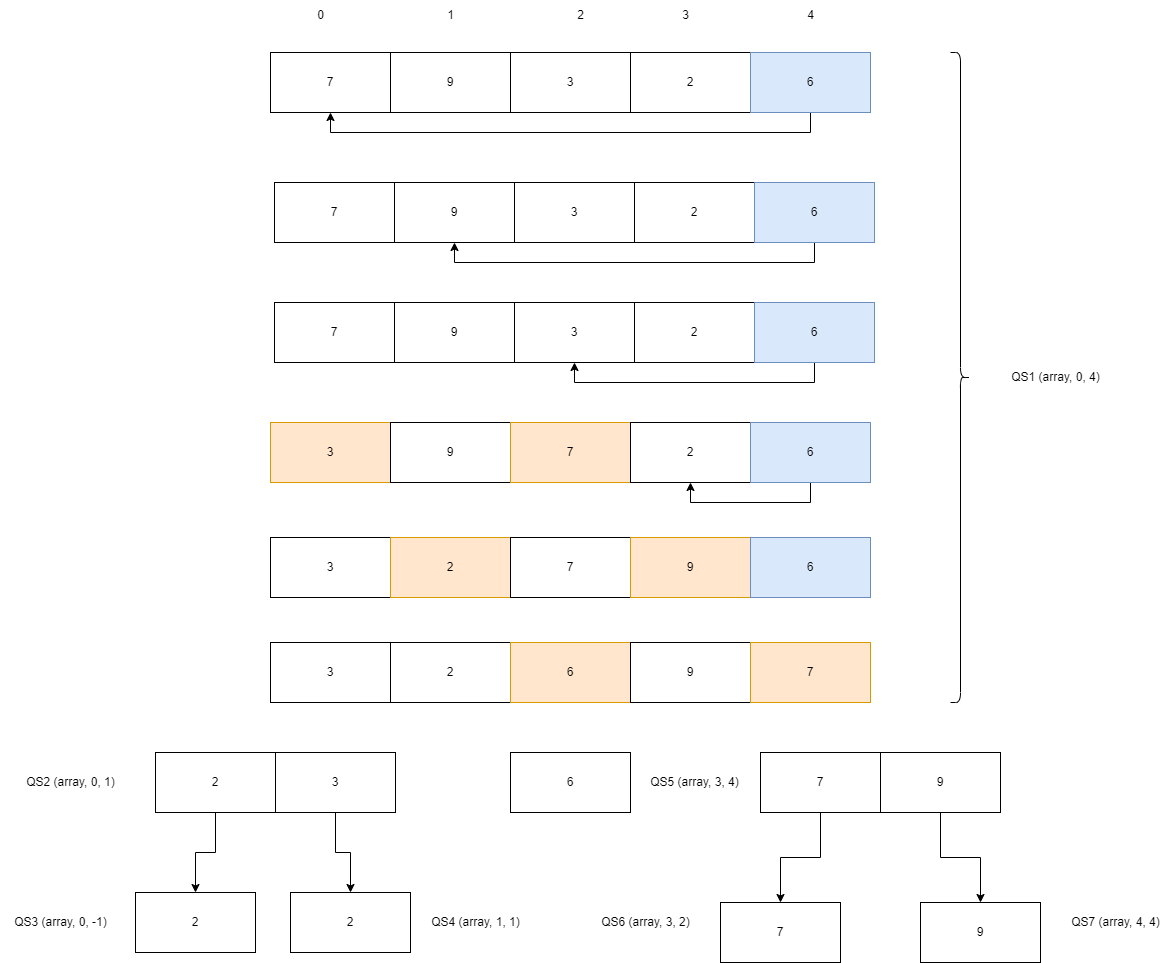

The diagram above was exported from draw.io. Its source (the exported page's mxGraphModel, read from the mxfile embedded in the PNG):
<mxGraphModel dx="2218" dy="871" grid="0" gridSize="10" guides="1" tooltips="1" connect="1" arrows="1" fold="1" page="0" pageScale="1" pageWidth="827" pageHeight="1169" math="0" shadow="0">
  <root>
    <mxCell id="0" />
    <mxCell id="1" parent="0" />
    <mxCell id="hFd_jwFlud1gD-1v-g0B-1" value="7" style="rounded=0;whiteSpace=wrap;html=1;" vertex="1" parent="1">
      <mxGeometry x="110" y="100" width="120" height="60" as="geometry" />
    </mxCell>
    <mxCell id="hFd_jwFlud1gD-1v-g0B-2" value="9" style="rounded=0;whiteSpace=wrap;html=1;" vertex="1" parent="1">
      <mxGeometry x="230" y="100" width="120" height="60" as="geometry" />
    </mxCell>
    <mxCell id="hFd_jwFlud1gD-1v-g0B-3" value="3" style="rounded=0;whiteSpace=wrap;html=1;" vertex="1" parent="1">
      <mxGeometry x="350" y="100" width="120" height="60" as="geometry" />
    </mxCell>
    <mxCell id="hFd_jwFlud1gD-1v-g0B-4" value="2" style="rounded=0;whiteSpace=wrap;html=1;" vertex="1" parent="1">
      <mxGeometry x="470" y="100" width="120" height="60" as="geometry" />
    </mxCell>
    <mxCell id="hFd_jwFlud1gD-1v-g0B-8" style="edgeStyle=orthogonalEdgeStyle;rounded=0;orthogonalLoop=1;jettySize=auto;html=1;exitX=0.5;exitY=1;exitDx=0;exitDy=0;entryX=0.5;entryY=1;entryDx=0;entryDy=0;" edge="1" parent="1" source="hFd_jwFlud1gD-1v-g0B-5" target="hFd_jwFlud1gD-1v-g0B-1">
      <mxGeometry relative="1" as="geometry" />
    </mxCell>
    <mxCell id="hFd_jwFlud1gD-1v-g0B-5" value="6" style="rounded=0;whiteSpace=wrap;html=1;fillColor=#dae8fc;strokeColor=#6c8ebf;" vertex="1" parent="1">
      <mxGeometry x="590" y="100" width="120" height="60" as="geometry" />
    </mxCell>
    <mxCell id="hFd_jwFlud1gD-1v-g0B-14" value="7" style="rounded=0;whiteSpace=wrap;html=1;" vertex="1" parent="1">
      <mxGeometry x="114" y="230" width="120" height="60" as="geometry" />
    </mxCell>
    <mxCell id="hFd_jwFlud1gD-1v-g0B-15" value="9" style="rounded=0;whiteSpace=wrap;html=1;" vertex="1" parent="1">
      <mxGeometry x="234" y="230" width="120" height="60" as="geometry" />
    </mxCell>
    <mxCell id="hFd_jwFlud1gD-1v-g0B-16" value="3" style="rounded=0;whiteSpace=wrap;html=1;" vertex="1" parent="1">
      <mxGeometry x="354" y="230" width="120" height="60" as="geometry" />
    </mxCell>
    <mxCell id="hFd_jwFlud1gD-1v-g0B-17" value="2" style="rounded=0;whiteSpace=wrap;html=1;" vertex="1" parent="1">
      <mxGeometry x="474" y="230" width="120" height="60" as="geometry" />
    </mxCell>
    <mxCell id="hFd_jwFlud1gD-1v-g0B-20" style="edgeStyle=orthogonalEdgeStyle;rounded=0;orthogonalLoop=1;jettySize=auto;html=1;exitX=0.5;exitY=1;exitDx=0;exitDy=0;entryX=0.5;entryY=1;entryDx=0;entryDy=0;" edge="1" parent="1" source="hFd_jwFlud1gD-1v-g0B-19" target="hFd_jwFlud1gD-1v-g0B-15">
      <mxGeometry relative="1" as="geometry" />
    </mxCell>
    <mxCell id="hFd_jwFlud1gD-1v-g0B-19" value="6" style="rounded=0;whiteSpace=wrap;html=1;fillColor=#dae8fc;strokeColor=#6c8ebf;" vertex="1" parent="1">
      <mxGeometry x="594" y="230" width="120" height="60" as="geometry" />
    </mxCell>
    <mxCell id="hFd_jwFlud1gD-1v-g0B-21" value="7" style="rounded=0;whiteSpace=wrap;html=1;" vertex="1" parent="1">
      <mxGeometry x="114" y="350" width="120" height="60" as="geometry" />
    </mxCell>
    <mxCell id="hFd_jwFlud1gD-1v-g0B-22" value="9" style="rounded=0;whiteSpace=wrap;html=1;" vertex="1" parent="1">
      <mxGeometry x="234" y="350" width="120" height="60" as="geometry" />
    </mxCell>
    <mxCell id="hFd_jwFlud1gD-1v-g0B-23" value="3" style="rounded=0;whiteSpace=wrap;html=1;" vertex="1" parent="1">
      <mxGeometry x="354" y="350" width="120" height="60" as="geometry" />
    </mxCell>
    <mxCell id="hFd_jwFlud1gD-1v-g0B-24" value="2" style="rounded=0;whiteSpace=wrap;html=1;" vertex="1" parent="1">
      <mxGeometry x="474" y="350" width="120" height="60" as="geometry" />
    </mxCell>
    <mxCell id="hFd_jwFlud1gD-1v-g0B-27" style="edgeStyle=orthogonalEdgeStyle;rounded=0;orthogonalLoop=1;jettySize=auto;html=1;exitX=0.5;exitY=1;exitDx=0;exitDy=0;entryX=0.5;entryY=1;entryDx=0;entryDy=0;" edge="1" parent="1" source="hFd_jwFlud1gD-1v-g0B-26" target="hFd_jwFlud1gD-1v-g0B-23">
      <mxGeometry relative="1" as="geometry" />
    </mxCell>
    <mxCell id="hFd_jwFlud1gD-1v-g0B-26" value="6" style="rounded=0;whiteSpace=wrap;html=1;fillColor=#dae8fc;strokeColor=#6c8ebf;" vertex="1" parent="1">
      <mxGeometry x="594" y="350" width="120" height="60" as="geometry" />
    </mxCell>
    <mxCell id="hFd_jwFlud1gD-1v-g0B-28" value="3" style="rounded=0;whiteSpace=wrap;html=1;fillColor=#ffe6cc;strokeColor=#d79b00;" vertex="1" parent="1">
      <mxGeometry x="110" y="470" width="120" height="60" as="geometry" />
    </mxCell>
    <mxCell id="hFd_jwFlud1gD-1v-g0B-29" value="9" style="rounded=0;whiteSpace=wrap;html=1;" vertex="1" parent="1">
      <mxGeometry x="230" y="470" width="120" height="60" as="geometry" />
    </mxCell>
    <mxCell id="hFd_jwFlud1gD-1v-g0B-30" value="7" style="rounded=0;whiteSpace=wrap;html=1;fillColor=#ffe6cc;strokeColor=#d79b00;" vertex="1" parent="1">
      <mxGeometry x="350" y="470" width="120" height="60" as="geometry" />
    </mxCell>
    <mxCell id="hFd_jwFlud1gD-1v-g0B-31" value="2" style="rounded=0;whiteSpace=wrap;html=1;" vertex="1" parent="1">
      <mxGeometry x="470" y="470" width="120" height="60" as="geometry" />
    </mxCell>
    <mxCell id="hFd_jwFlud1gD-1v-g0B-34" style="edgeStyle=orthogonalEdgeStyle;rounded=0;orthogonalLoop=1;jettySize=auto;html=1;exitX=0.5;exitY=1;exitDx=0;exitDy=0;entryX=0.5;entryY=1;entryDx=0;entryDy=0;" edge="1" parent="1" source="hFd_jwFlud1gD-1v-g0B-33" target="hFd_jwFlud1gD-1v-g0B-31">
      <mxGeometry relative="1" as="geometry" />
    </mxCell>
    <mxCell id="hFd_jwFlud1gD-1v-g0B-33" value="6" style="rounded=0;whiteSpace=wrap;html=1;fillColor=#dae8fc;strokeColor=#6c8ebf;" vertex="1" parent="1">
      <mxGeometry x="590" y="470" width="120" height="60" as="geometry" />
    </mxCell>
    <mxCell id="hFd_jwFlud1gD-1v-g0B-35" value="3" style="rounded=0;whiteSpace=wrap;html=1;" vertex="1" parent="1">
      <mxGeometry x="110" y="585" width="120" height="60" as="geometry" />
    </mxCell>
    <mxCell id="hFd_jwFlud1gD-1v-g0B-36" value="2" style="rounded=0;whiteSpace=wrap;html=1;fillColor=#ffe6cc;strokeColor=#d79b00;" vertex="1" parent="1">
      <mxGeometry x="230" y="585" width="120" height="60" as="geometry" />
    </mxCell>
    <mxCell id="hFd_jwFlud1gD-1v-g0B-37" value="7" style="rounded=0;whiteSpace=wrap;html=1;" vertex="1" parent="1">
      <mxGeometry x="350" y="585" width="120" height="60" as="geometry" />
    </mxCell>
    <mxCell id="hFd_jwFlud1gD-1v-g0B-38" value="9" style="rounded=0;whiteSpace=wrap;html=1;fillColor=#ffe6cc;strokeColor=#d79b00;" vertex="1" parent="1">
      <mxGeometry x="470" y="585" width="120" height="60" as="geometry" />
    </mxCell>
    <mxCell id="hFd_jwFlud1gD-1v-g0B-40" value="6" style="rounded=0;whiteSpace=wrap;html=1;fillColor=#dae8fc;strokeColor=#6c8ebf;" vertex="1" parent="1">
      <mxGeometry x="590" y="585" width="120" height="60" as="geometry" />
    </mxCell>
    <mxCell id="hFd_jwFlud1gD-1v-g0B-41" value="3" style="rounded=0;whiteSpace=wrap;html=1;" vertex="1" parent="1">
      <mxGeometry x="110" y="690" width="120" height="60" as="geometry" />
    </mxCell>
    <mxCell id="hFd_jwFlud1gD-1v-g0B-42" value="2" style="rounded=0;whiteSpace=wrap;html=1;" vertex="1" parent="1">
      <mxGeometry x="230" y="690" width="120" height="60" as="geometry" />
    </mxCell>
    <mxCell id="hFd_jwFlud1gD-1v-g0B-43" value="6" style="rounded=0;whiteSpace=wrap;html=1;fillColor=#ffe6cc;strokeColor=#d79b00;" vertex="1" parent="1">
      <mxGeometry x="350" y="690" width="120" height="60" as="geometry" />
    </mxCell>
    <mxCell id="hFd_jwFlud1gD-1v-g0B-44" value="9" style="rounded=0;whiteSpace=wrap;html=1;" vertex="1" parent="1">
      <mxGeometry x="470" y="690" width="120" height="60" as="geometry" />
    </mxCell>
    <mxCell id="hFd_jwFlud1gD-1v-g0B-45" value="7" style="rounded=0;whiteSpace=wrap;html=1;fillColor=#ffe6cc;strokeColor=#d79b00;" vertex="1" parent="1">
      <mxGeometry x="590" y="690" width="120" height="60" as="geometry" />
    </mxCell>
    <mxCell id="hFd_jwFlud1gD-1v-g0B-61" style="edgeStyle=orthogonalEdgeStyle;rounded=0;orthogonalLoop=1;jettySize=auto;html=1;exitX=0.5;exitY=1;exitDx=0;exitDy=0;" edge="1" parent="1" source="hFd_jwFlud1gD-1v-g0B-46" target="hFd_jwFlud1gD-1v-g0B-59">
      <mxGeometry relative="1" as="geometry" />
    </mxCell>
    <mxCell id="hFd_jwFlud1gD-1v-g0B-46" value="2" style="rounded=0;whiteSpace=wrap;html=1;" vertex="1" parent="1">
      <mxGeometry x="-5" y="800" width="120" height="60" as="geometry" />
    </mxCell>
    <mxCell id="hFd_jwFlud1gD-1v-g0B-62" style="edgeStyle=orthogonalEdgeStyle;rounded=0;orthogonalLoop=1;jettySize=auto;html=1;exitX=0.5;exitY=1;exitDx=0;exitDy=0;entryX=0.5;entryY=0;entryDx=0;entryDy=0;" edge="1" parent="1" source="hFd_jwFlud1gD-1v-g0B-47" target="hFd_jwFlud1gD-1v-g0B-60">
      <mxGeometry relative="1" as="geometry" />
    </mxCell>
    <mxCell id="hFd_jwFlud1gD-1v-g0B-47" value="3" style="rounded=0;whiteSpace=wrap;html=1;" vertex="1" parent="1">
      <mxGeometry x="115" y="800" width="120" height="60" as="geometry" />
    </mxCell>
    <mxCell id="hFd_jwFlud1gD-1v-g0B-48" value="6" style="rounded=0;whiteSpace=wrap;html=1;" vertex="1" parent="1">
      <mxGeometry x="350" y="800" width="120" height="60" as="geometry" />
    </mxCell>
    <mxCell id="hFd_jwFlud1gD-1v-g0B-68" style="edgeStyle=orthogonalEdgeStyle;rounded=0;orthogonalLoop=1;jettySize=auto;html=1;exitX=0.5;exitY=1;exitDx=0;exitDy=0;entryX=0.5;entryY=0;entryDx=0;entryDy=0;" edge="1" parent="1" source="hFd_jwFlud1gD-1v-g0B-49" target="hFd_jwFlud1gD-1v-g0B-67">
      <mxGeometry relative="1" as="geometry" />
    </mxCell>
    <mxCell id="hFd_jwFlud1gD-1v-g0B-49" value="7" style="rounded=0;whiteSpace=wrap;html=1;" vertex="1" parent="1">
      <mxGeometry x="600" y="800" width="120" height="60" as="geometry" />
    </mxCell>
    <mxCell id="hFd_jwFlud1gD-1v-g0B-70" style="edgeStyle=orthogonalEdgeStyle;rounded=0;orthogonalLoop=1;jettySize=auto;html=1;exitX=0.5;exitY=1;exitDx=0;exitDy=0;entryX=0.5;entryY=0;entryDx=0;entryDy=0;" edge="1" parent="1" source="hFd_jwFlud1gD-1v-g0B-50" target="hFd_jwFlud1gD-1v-g0B-69">
      <mxGeometry relative="1" as="geometry" />
    </mxCell>
    <mxCell id="hFd_jwFlud1gD-1v-g0B-50" value="9" style="rounded=0;whiteSpace=wrap;html=1;" vertex="1" parent="1">
      <mxGeometry x="720" y="800" width="120" height="60" as="geometry" />
    </mxCell>
    <mxCell id="hFd_jwFlud1gD-1v-g0B-51" value="" style="shape=curlyBracket;whiteSpace=wrap;html=1;rounded=1;flipH=1;labelPosition=right;verticalLabelPosition=middle;align=left;verticalAlign=middle;" vertex="1" parent="1">
      <mxGeometry x="790" y="100" width="20" height="650" as="geometry" />
    </mxCell>
    <mxCell id="hFd_jwFlud1gD-1v-g0B-52" value="QS1 (array, 0, 4)" style="text;html=1;align=center;verticalAlign=middle;resizable=0;points=[];autosize=1;strokeColor=none;fillColor=none;" vertex="1" parent="1">
      <mxGeometry x="840" y="410" width="110" height="30" as="geometry" />
    </mxCell>
    <mxCell id="hFd_jwFlud1gD-1v-g0B-53" value="0" style="text;html=1;align=center;verticalAlign=middle;resizable=0;points=[];autosize=1;strokeColor=none;fillColor=none;" vertex="1" parent="1">
      <mxGeometry x="145" y="48" width="30" height="30" as="geometry" />
    </mxCell>
    <mxCell id="hFd_jwFlud1gD-1v-g0B-54" value="1" style="text;html=1;align=center;verticalAlign=middle;resizable=0;points=[];autosize=1;strokeColor=none;fillColor=none;" vertex="1" parent="1">
      <mxGeometry x="275" y="48" width="30" height="30" as="geometry" />
    </mxCell>
    <mxCell id="hFd_jwFlud1gD-1v-g0B-55" value="2" style="text;html=1;align=center;verticalAlign=middle;resizable=0;points=[];autosize=1;strokeColor=none;fillColor=none;" vertex="1" parent="1">
      <mxGeometry x="405" y="48" width="30" height="30" as="geometry" />
    </mxCell>
    <mxCell id="hFd_jwFlud1gD-1v-g0B-56" value="3" style="text;html=1;align=center;verticalAlign=middle;resizable=0;points=[];autosize=1;strokeColor=none;fillColor=none;" vertex="1" parent="1">
      <mxGeometry x="510" y="48" width="30" height="30" as="geometry" />
    </mxCell>
    <mxCell id="hFd_jwFlud1gD-1v-g0B-57" value="4" style="text;html=1;align=center;verticalAlign=middle;resizable=0;points=[];autosize=1;strokeColor=none;fillColor=none;" vertex="1" parent="1">
      <mxGeometry x="635" y="48" width="30" height="30" as="geometry" />
    </mxCell>
    <mxCell id="hFd_jwFlud1gD-1v-g0B-58" value="QS2 (array, 0, 1)" style="text;html=1;align=center;verticalAlign=middle;resizable=0;points=[];autosize=1;strokeColor=none;fillColor=none;" vertex="1" parent="1">
      <mxGeometry x="-145" y="815" width="110" height="30" as="geometry" />
    </mxCell>
    <mxCell id="hFd_jwFlud1gD-1v-g0B-59" value="2" style="rounded=0;whiteSpace=wrap;html=1;" vertex="1" parent="1">
      <mxGeometry x="-25" y="940" width="120" height="60" as="geometry" />
    </mxCell>
    <mxCell id="hFd_jwFlud1gD-1v-g0B-60" value="2" style="rounded=0;whiteSpace=wrap;html=1;" vertex="1" parent="1">
      <mxGeometry x="130" y="940" width="120" height="60" as="geometry" />
    </mxCell>
    <mxCell id="hFd_jwFlud1gD-1v-g0B-63" value="QS3 (array, 0, -1)" style="text;html=1;align=center;verticalAlign=middle;resizable=0;points=[];autosize=1;strokeColor=none;fillColor=none;" vertex="1" parent="1">
      <mxGeometry x="-160" y="955" width="120" height="30" as="geometry" />
    </mxCell>
    <mxCell id="hFd_jwFlud1gD-1v-g0B-64" value="QS4 (array, 1, 1)" style="text;html=1;align=center;verticalAlign=middle;resizable=0;points=[];autosize=1;strokeColor=none;fillColor=none;" vertex="1" parent="1">
      <mxGeometry x="260" y="955" width="110" height="30" as="geometry" />
    </mxCell>
    <mxCell id="hFd_jwFlud1gD-1v-g0B-65" value="QS5 (array, 3, 4)" style="text;html=1;align=center;verticalAlign=middle;resizable=0;points=[];autosize=1;strokeColor=none;fillColor=none;" vertex="1" parent="1">
      <mxGeometry x="479" y="815" width="110" height="30" as="geometry" />
    </mxCell>
    <mxCell id="hFd_jwFlud1gD-1v-g0B-67" value="7" style="rounded=0;whiteSpace=wrap;html=1;" vertex="1" parent="1">
      <mxGeometry x="560" y="950" width="120" height="60" as="geometry" />
    </mxCell>
    <mxCell id="hFd_jwFlud1gD-1v-g0B-69" value="9" style="rounded=0;whiteSpace=wrap;html=1;" vertex="1" parent="1">
      <mxGeometry x="760" y="950" width="120" height="60" as="geometry" />
    </mxCell>
    <mxCell id="hFd_jwFlud1gD-1v-g0B-71" value="QS6 (array, 3, 2)" style="text;html=1;align=center;verticalAlign=middle;resizable=0;points=[];autosize=1;strokeColor=none;fillColor=none;" vertex="1" parent="1">
      <mxGeometry x="430" y="955" width="110" height="30" as="geometry" />
    </mxCell>
    <mxCell id="hFd_jwFlud1gD-1v-g0B-72" value="QS7 (array, 4, 4)" style="text;html=1;align=center;verticalAlign=middle;resizable=0;points=[];autosize=1;strokeColor=none;fillColor=none;" vertex="1" parent="1">
      <mxGeometry x="900" y="955" width="110" height="30" as="geometry" />
    </mxCell>
  </root>
</mxGraphModel>